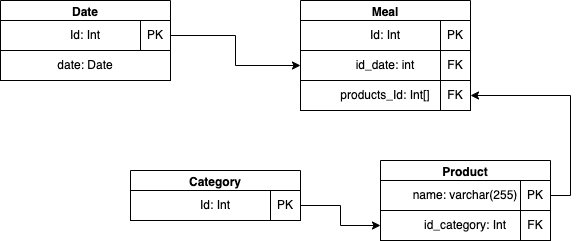

The diagram above was exported from draw.io. Its source (the exported page's mxGraphModel, read from the mxfile embedded in the PNG):
<mxGraphModel dx="954" dy="537" grid="1" gridSize="10" guides="1" tooltips="1" connect="1" arrows="1" fold="1" page="1" pageScale="1" pageWidth="827" pageHeight="1169" math="0" shadow="0">
  <root>
    <mxCell id="0" />
    <mxCell id="1" parent="0" />
    <mxCell id="ZDIw-HBPrHp-MTGeTFKO-29" value="Date" style="swimlane;whiteSpace=wrap;html=1;" vertex="1" parent="1">
      <mxGeometry x="40" y="140" width="170" height="80" as="geometry" />
    </mxCell>
    <mxCell id="ZDIw-HBPrHp-MTGeTFKO-30" value="Id: Int" style="rounded=0;whiteSpace=wrap;html=1;" vertex="1" parent="ZDIw-HBPrHp-MTGeTFKO-29">
      <mxGeometry y="20" width="170" height="30" as="geometry" />
    </mxCell>
    <mxCell id="ZDIw-HBPrHp-MTGeTFKO-31" value="PK" style="rounded=0;whiteSpace=wrap;html=1;" vertex="1" parent="ZDIw-HBPrHp-MTGeTFKO-29">
      <mxGeometry x="140" y="20" width="30" height="30" as="geometry" />
    </mxCell>
    <mxCell id="ZDIw-HBPrHp-MTGeTFKO-32" value="date: Date" style="rounded=0;whiteSpace=wrap;html=1;" vertex="1" parent="ZDIw-HBPrHp-MTGeTFKO-29">
      <mxGeometry y="50" width="170" height="30" as="geometry" />
    </mxCell>
    <mxCell id="ZDIw-HBPrHp-MTGeTFKO-33" value="Meal" style="swimlane;whiteSpace=wrap;html=1;" vertex="1" parent="1">
      <mxGeometry x="340" y="140" width="170" height="80" as="geometry" />
    </mxCell>
    <mxCell id="ZDIw-HBPrHp-MTGeTFKO-34" value="Id: Int" style="rounded=0;whiteSpace=wrap;html=1;" vertex="1" parent="ZDIw-HBPrHp-MTGeTFKO-33">
      <mxGeometry y="20" width="170" height="30" as="geometry" />
    </mxCell>
    <mxCell id="ZDIw-HBPrHp-MTGeTFKO-35" value="PK" style="rounded=0;whiteSpace=wrap;html=1;" vertex="1" parent="ZDIw-HBPrHp-MTGeTFKO-33">
      <mxGeometry x="140" y="20" width="30" height="30" as="geometry" />
    </mxCell>
    <mxCell id="ZDIw-HBPrHp-MTGeTFKO-36" value="id_date: int" style="rounded=0;whiteSpace=wrap;html=1;" vertex="1" parent="ZDIw-HBPrHp-MTGeTFKO-33">
      <mxGeometry y="50" width="170" height="30" as="geometry" />
    </mxCell>
    <mxCell id="ZDIw-HBPrHp-MTGeTFKO-37" value="FK" style="rounded=0;whiteSpace=wrap;html=1;" vertex="1" parent="ZDIw-HBPrHp-MTGeTFKO-33">
      <mxGeometry x="140" y="50" width="30" height="30" as="geometry" />
    </mxCell>
    <mxCell id="ZDIw-HBPrHp-MTGeTFKO-41" style="edgeStyle=orthogonalEdgeStyle;rounded=0;orthogonalLoop=1;jettySize=auto;html=1;exitX=1;exitY=0.5;exitDx=0;exitDy=0;entryX=0;entryY=0.5;entryDx=0;entryDy=0;" edge="1" parent="1" source="ZDIw-HBPrHp-MTGeTFKO-31" target="ZDIw-HBPrHp-MTGeTFKO-36">
      <mxGeometry relative="1" as="geometry" />
    </mxCell>
    <mxCell id="ZDIw-HBPrHp-MTGeTFKO-42" value="products_Id: Int[]" style="rounded=0;whiteSpace=wrap;html=1;" vertex="1" parent="1">
      <mxGeometry x="340" y="220" width="170" height="30" as="geometry" />
    </mxCell>
    <mxCell id="ZDIw-HBPrHp-MTGeTFKO-44" value="Category" style="swimlane;whiteSpace=wrap;html=1;" vertex="1" parent="1">
      <mxGeometry x="170" y="310" width="170" height="50" as="geometry" />
    </mxCell>
    <mxCell id="ZDIw-HBPrHp-MTGeTFKO-45" value="Id: Int" style="rounded=0;whiteSpace=wrap;html=1;" vertex="1" parent="ZDIw-HBPrHp-MTGeTFKO-44">
      <mxGeometry y="20" width="170" height="30" as="geometry" />
    </mxCell>
    <mxCell id="ZDIw-HBPrHp-MTGeTFKO-46" value="PK" style="rounded=0;whiteSpace=wrap;html=1;" vertex="1" parent="ZDIw-HBPrHp-MTGeTFKO-44">
      <mxGeometry x="140" y="20" width="30" height="30" as="geometry" />
    </mxCell>
    <mxCell id="ZDIw-HBPrHp-MTGeTFKO-50" value="Product" style="swimlane;whiteSpace=wrap;html=1;" vertex="1" parent="1">
      <mxGeometry x="420" y="300" width="170" height="80" as="geometry" />
    </mxCell>
    <mxCell id="ZDIw-HBPrHp-MTGeTFKO-57" value="name: varchar(255)" style="rounded=0;whiteSpace=wrap;html=1;" vertex="1" parent="ZDIw-HBPrHp-MTGeTFKO-50">
      <mxGeometry y="20" width="170" height="30" as="geometry" />
    </mxCell>
    <mxCell id="ZDIw-HBPrHp-MTGeTFKO-52" value="PK" style="rounded=0;whiteSpace=wrap;html=1;" vertex="1" parent="ZDIw-HBPrHp-MTGeTFKO-50">
      <mxGeometry x="140" y="20" width="30" height="30" as="geometry" />
    </mxCell>
    <mxCell id="ZDIw-HBPrHp-MTGeTFKO-55" value="id_category: Int" style="rounded=0;whiteSpace=wrap;html=1;" vertex="1" parent="ZDIw-HBPrHp-MTGeTFKO-50">
      <mxGeometry y="50" width="170" height="30" as="geometry" />
    </mxCell>
    <mxCell id="ZDIw-HBPrHp-MTGeTFKO-54" value="FK" style="rounded=0;whiteSpace=wrap;html=1;" vertex="1" parent="ZDIw-HBPrHp-MTGeTFKO-50">
      <mxGeometry x="140" y="50" width="30" height="30" as="geometry" />
    </mxCell>
    <mxCell id="ZDIw-HBPrHp-MTGeTFKO-58" style="edgeStyle=orthogonalEdgeStyle;rounded=0;orthogonalLoop=1;jettySize=auto;html=1;exitX=1;exitY=0.5;exitDx=0;exitDy=0;entryX=0;entryY=0.5;entryDx=0;entryDy=0;" edge="1" parent="1" source="ZDIw-HBPrHp-MTGeTFKO-46" target="ZDIw-HBPrHp-MTGeTFKO-55">
      <mxGeometry relative="1" as="geometry" />
    </mxCell>
    <mxCell id="ZDIw-HBPrHp-MTGeTFKO-60" value="FK" style="rounded=0;whiteSpace=wrap;html=1;" vertex="1" parent="1">
      <mxGeometry x="480" y="220" width="30" height="30" as="geometry" />
    </mxCell>
    <mxCell id="ZDIw-HBPrHp-MTGeTFKO-62" style="edgeStyle=orthogonalEdgeStyle;rounded=0;orthogonalLoop=1;jettySize=auto;html=1;exitX=1;exitY=0.5;exitDx=0;exitDy=0;entryX=1;entryY=0.5;entryDx=0;entryDy=0;" edge="1" parent="1" source="ZDIw-HBPrHp-MTGeTFKO-52" target="ZDIw-HBPrHp-MTGeTFKO-60">
      <mxGeometry relative="1" as="geometry" />
    </mxCell>
  </root>
</mxGraphModel>